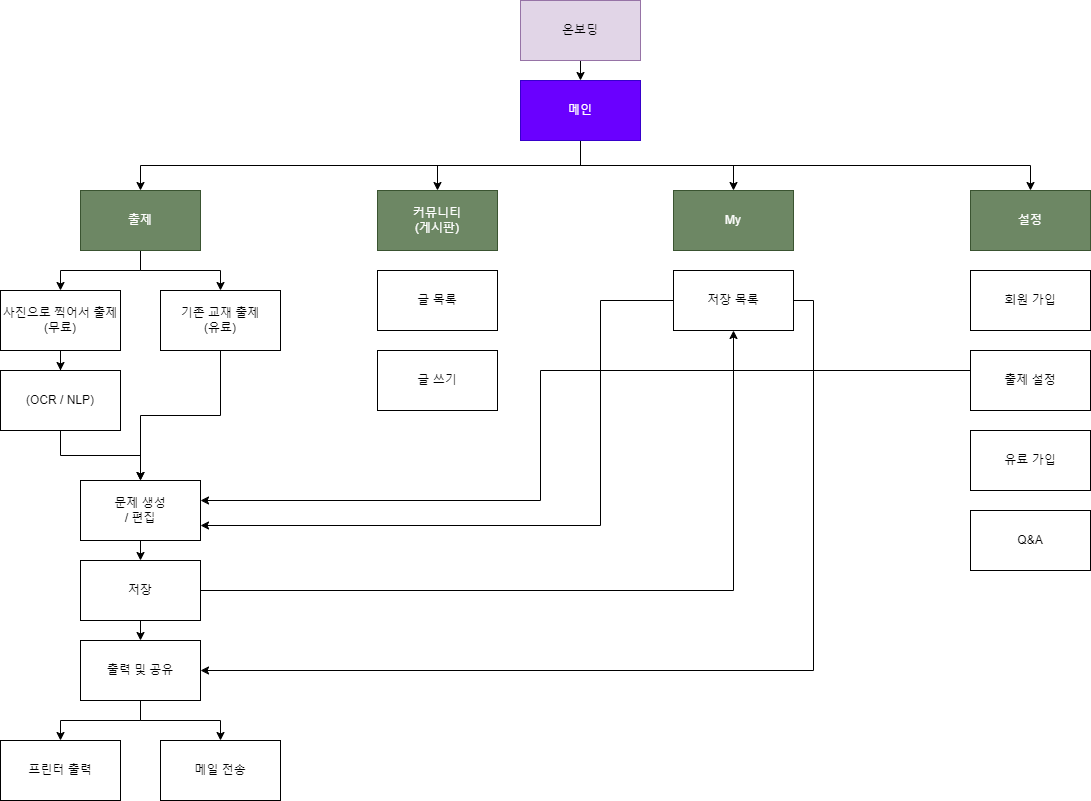

The diagram above was exported from draw.io. Its source (the exported page's mxGraphModel, read from the mxfile embedded in the PNG):
<mxGraphModel dx="2261" dy="784" grid="1" gridSize="10" guides="1" tooltips="1" connect="1" arrows="1" fold="1" page="1" pageScale="1" pageWidth="827" pageHeight="1169" math="0" shadow="0">
  <root>
    <mxCell id="0" />
    <mxCell id="1" parent="0" />
    <mxCell id="mdti3VqdzJdu1MBtSENM-7" style="edgeStyle=none;rounded=0;orthogonalLoop=1;jettySize=auto;html=1;exitX=0.5;exitY=1;exitDx=0;exitDy=0;entryX=0.5;entryY=0;entryDx=0;entryDy=0;" parent="1" source="mdti3VqdzJdu1MBtSENM-1" target="mdti3VqdzJdu1MBtSENM-2" edge="1">
      <mxGeometry relative="1" as="geometry" />
    </mxCell>
    <mxCell id="mdti3VqdzJdu1MBtSENM-1" value="온보딩" style="rounded=0;whiteSpace=wrap;html=1;fillColor=#e1d5e7;strokeColor=#9673a6;" parent="1" vertex="1">
      <mxGeometry x="400" y="50" width="120" height="60" as="geometry" />
    </mxCell>
    <mxCell id="mdti3VqdzJdu1MBtSENM-9" style="edgeStyle=orthogonalEdgeStyle;rounded=0;orthogonalLoop=1;jettySize=auto;html=1;exitX=0.5;exitY=1;exitDx=0;exitDy=0;entryX=0.5;entryY=0;entryDx=0;entryDy=0;" parent="1" source="mdti3VqdzJdu1MBtSENM-2" target="mdti3VqdzJdu1MBtSENM-3" edge="1">
      <mxGeometry relative="1" as="geometry" />
    </mxCell>
    <mxCell id="mdti3VqdzJdu1MBtSENM-10" style="edgeStyle=orthogonalEdgeStyle;rounded=0;orthogonalLoop=1;jettySize=auto;html=1;exitX=0.5;exitY=1;exitDx=0;exitDy=0;entryX=0.5;entryY=0;entryDx=0;entryDy=0;" parent="1" source="mdti3VqdzJdu1MBtSENM-2" target="mdti3VqdzJdu1MBtSENM-4" edge="1">
      <mxGeometry relative="1" as="geometry" />
    </mxCell>
    <mxCell id="mdti3VqdzJdu1MBtSENM-11" style="edgeStyle=orthogonalEdgeStyle;rounded=0;orthogonalLoop=1;jettySize=auto;html=1;exitX=0.5;exitY=1;exitDx=0;exitDy=0;" parent="1" source="mdti3VqdzJdu1MBtSENM-2" target="mdti3VqdzJdu1MBtSENM-5" edge="1">
      <mxGeometry relative="1" as="geometry" />
    </mxCell>
    <mxCell id="mdti3VqdzJdu1MBtSENM-12" style="edgeStyle=elbowEdgeStyle;rounded=0;orthogonalLoop=1;jettySize=auto;html=1;exitX=0.5;exitY=1;exitDx=0;exitDy=0;elbow=vertical;" parent="1" source="mdti3VqdzJdu1MBtSENM-2" target="mdti3VqdzJdu1MBtSENM-6" edge="1">
      <mxGeometry relative="1" as="geometry" />
    </mxCell>
    <mxCell id="mdti3VqdzJdu1MBtSENM-2" value="메인" style="rounded=0;whiteSpace=wrap;html=1;fillColor=#6a00ff;fontColor=#ffffff;strokeColor=#3700CC;" parent="1" vertex="1">
      <mxGeometry x="400" y="130" width="120" height="60" as="geometry" />
    </mxCell>
    <mxCell id="mdti3VqdzJdu1MBtSENM-18" style="edgeStyle=orthogonalEdgeStyle;rounded=0;orthogonalLoop=1;jettySize=auto;html=1;exitX=0.5;exitY=1;exitDx=0;exitDy=0;" parent="1" source="mdti3VqdzJdu1MBtSENM-3" target="mdti3VqdzJdu1MBtSENM-14" edge="1">
      <mxGeometry relative="1" as="geometry" />
    </mxCell>
    <mxCell id="mdti3VqdzJdu1MBtSENM-19" style="edgeStyle=orthogonalEdgeStyle;rounded=0;orthogonalLoop=1;jettySize=auto;html=1;exitX=0.5;exitY=1;exitDx=0;exitDy=0;entryX=0.5;entryY=0;entryDx=0;entryDy=0;" parent="1" source="mdti3VqdzJdu1MBtSENM-3" target="mdti3VqdzJdu1MBtSENM-15" edge="1">
      <mxGeometry relative="1" as="geometry" />
    </mxCell>
    <mxCell id="mdti3VqdzJdu1MBtSENM-3" value="출제" style="rounded=0;whiteSpace=wrap;html=1;fillColor=#6d8764;fontColor=#ffffff;strokeColor=#3A5431;flipH=0;" parent="1" vertex="1">
      <mxGeometry x="-40" y="240" width="120" height="60" as="geometry" />
    </mxCell>
    <mxCell id="mdti3VqdzJdu1MBtSENM-4" value="커뮤니티&lt;br&gt;(게시판)" style="rounded=0;whiteSpace=wrap;html=1;fillColor=#6d8764;fontColor=#ffffff;strokeColor=#3A5431;flipH=0;" parent="1" vertex="1">
      <mxGeometry x="257" y="240" width="120" height="60" as="geometry" />
    </mxCell>
    <mxCell id="mdti3VqdzJdu1MBtSENM-5" value="My" style="rounded=0;whiteSpace=wrap;html=1;fillColor=#6d8764;fontColor=#ffffff;strokeColor=#3A5431;flipH=0;" parent="1" vertex="1">
      <mxGeometry x="553" y="240" width="120" height="60" as="geometry" />
    </mxCell>
    <mxCell id="mdti3VqdzJdu1MBtSENM-6" value="설정" style="rounded=0;whiteSpace=wrap;html=1;fillColor=#6d8764;fontColor=#ffffff;strokeColor=#3A5431;flipH=0;" parent="1" vertex="1">
      <mxGeometry x="850" y="240" width="120" height="60" as="geometry" />
    </mxCell>
    <mxCell id="mdti3VqdzJdu1MBtSENM-20" style="edgeStyle=orthogonalEdgeStyle;rounded=0;orthogonalLoop=1;jettySize=auto;html=1;exitX=0.5;exitY=1;exitDx=0;exitDy=0;" parent="1" source="mdti3VqdzJdu1MBtSENM-49" target="mdti3VqdzJdu1MBtSENM-17" edge="1">
      <mxGeometry relative="1" as="geometry">
        <mxPoint x="-60" y="450" as="sourcePoint" />
      </mxGeometry>
    </mxCell>
    <mxCell id="mdti3VqdzJdu1MBtSENM-51" style="edgeStyle=orthogonalEdgeStyle;rounded=0;orthogonalLoop=1;jettySize=auto;html=1;entryX=0.5;entryY=0;entryDx=0;entryDy=0;" parent="1" source="mdti3VqdzJdu1MBtSENM-14" target="mdti3VqdzJdu1MBtSENM-49" edge="1">
      <mxGeometry relative="1" as="geometry" />
    </mxCell>
    <mxCell id="mdti3VqdzJdu1MBtSENM-14" value="사진으로 찍어서 출제&lt;br&gt;(무료)" style="rounded=0;whiteSpace=wrap;html=1;" parent="1" vertex="1">
      <mxGeometry x="-120" y="340" width="120" height="60" as="geometry" />
    </mxCell>
    <mxCell id="mdti3VqdzJdu1MBtSENM-52" style="edgeStyle=orthogonalEdgeStyle;rounded=0;orthogonalLoop=1;jettySize=auto;html=1;entryX=0.5;entryY=0;entryDx=0;entryDy=0;" parent="1" source="mdti3VqdzJdu1MBtSENM-15" target="mdti3VqdzJdu1MBtSENM-17" edge="1">
      <mxGeometry relative="1" as="geometry" />
    </mxCell>
    <mxCell id="mdti3VqdzJdu1MBtSENM-15" value="기존 교재 출제&lt;br&gt;(유료)" style="rounded=0;whiteSpace=wrap;html=1;" parent="1" vertex="1">
      <mxGeometry x="40" y="340" width="120" height="60" as="geometry" />
    </mxCell>
    <mxCell id="mdti3VqdzJdu1MBtSENM-25" style="edgeStyle=orthogonalEdgeStyle;rounded=0;orthogonalLoop=1;jettySize=auto;html=1;exitX=0.5;exitY=1;exitDx=0;exitDy=0;entryX=0.5;entryY=0;entryDx=0;entryDy=0;" parent="1" source="mdti3VqdzJdu1MBtSENM-17" target="mdti3VqdzJdu1MBtSENM-33" edge="1">
      <mxGeometry relative="1" as="geometry">
        <mxPoint x="30" y="630" as="targetPoint" />
      </mxGeometry>
    </mxCell>
    <mxCell id="mdti3VqdzJdu1MBtSENM-17" value="&lt;div&gt;문제 생성&lt;br&gt;/ 편집&lt;/div&gt;" style="rounded=0;whiteSpace=wrap;html=1;" parent="1" vertex="1">
      <mxGeometry x="-40" y="530" width="120" height="60" as="geometry" />
    </mxCell>
    <mxCell id="mdti3VqdzJdu1MBtSENM-22" value="프린터 출력" style="rounded=0;whiteSpace=wrap;html=1;" parent="1" vertex="1">
      <mxGeometry x="-120" y="790" width="120" height="60" as="geometry" />
    </mxCell>
    <mxCell id="mdti3VqdzJdu1MBtSENM-23" value="메일 전송" style="rounded=0;whiteSpace=wrap;html=1;" parent="1" vertex="1">
      <mxGeometry x="40" y="790" width="120" height="60" as="geometry" />
    </mxCell>
    <mxCell id="mdti3VqdzJdu1MBtSENM-26" style="edgeStyle=orthogonalEdgeStyle;rounded=0;orthogonalLoop=1;jettySize=auto;html=1;exitX=0.5;exitY=1;exitDx=0;exitDy=0;" parent="1" source="mdti3VqdzJdu1MBtSENM-24" target="mdti3VqdzJdu1MBtSENM-22" edge="1">
      <mxGeometry relative="1" as="geometry" />
    </mxCell>
    <mxCell id="mdti3VqdzJdu1MBtSENM-27" style="edgeStyle=orthogonalEdgeStyle;rounded=0;orthogonalLoop=1;jettySize=auto;html=1;exitX=0.5;exitY=1;exitDx=0;exitDy=0;" parent="1" source="mdti3VqdzJdu1MBtSENM-24" target="mdti3VqdzJdu1MBtSENM-23" edge="1">
      <mxGeometry relative="1" as="geometry" />
    </mxCell>
    <mxCell id="mdti3VqdzJdu1MBtSENM-24" value="출력 및 공유" style="rounded=0;whiteSpace=wrap;html=1;" parent="1" vertex="1">
      <mxGeometry x="-40" y="690" width="120" height="60" as="geometry" />
    </mxCell>
    <mxCell id="mdti3VqdzJdu1MBtSENM-35" style="edgeStyle=orthogonalEdgeStyle;rounded=0;orthogonalLoop=1;jettySize=auto;html=1;exitX=0.5;exitY=1;exitDx=0;exitDy=0;entryX=0.5;entryY=0;entryDx=0;entryDy=0;" parent="1" source="mdti3VqdzJdu1MBtSENM-33" target="mdti3VqdzJdu1MBtSENM-24" edge="1">
      <mxGeometry relative="1" as="geometry" />
    </mxCell>
    <mxCell id="mdti3VqdzJdu1MBtSENM-59" style="edgeStyle=orthogonalEdgeStyle;rounded=0;orthogonalLoop=1;jettySize=auto;html=1;entryX=0.5;entryY=1;entryDx=0;entryDy=0;" parent="1" source="mdti3VqdzJdu1MBtSENM-33" target="mdti3VqdzJdu1MBtSENM-42" edge="1">
      <mxGeometry relative="1" as="geometry" />
    </mxCell>
    <mxCell id="mdti3VqdzJdu1MBtSENM-33" value="&lt;div&gt;저장&lt;/div&gt;" style="rounded=0;whiteSpace=wrap;html=1;" parent="1" vertex="1">
      <mxGeometry x="-40" y="610" width="120" height="60" as="geometry" />
    </mxCell>
    <mxCell id="mdti3VqdzJdu1MBtSENM-39" value="글 목록" style="rounded=0;whiteSpace=wrap;html=1;" parent="1" vertex="1">
      <mxGeometry x="257" y="320" width="120" height="60" as="geometry" />
    </mxCell>
    <mxCell id="mdti3VqdzJdu1MBtSENM-41" value="글 쓰기" style="rounded=0;whiteSpace=wrap;html=1;" parent="1" vertex="1">
      <mxGeometry x="257" y="400" width="120" height="60" as="geometry" />
    </mxCell>
    <mxCell id="mdti3VqdzJdu1MBtSENM-56" style="edgeStyle=orthogonalEdgeStyle;rounded=0;orthogonalLoop=1;jettySize=auto;html=1;exitX=1;exitY=0.5;exitDx=0;exitDy=0;entryX=1;entryY=0.5;entryDx=0;entryDy=0;" parent="1" source="mdti3VqdzJdu1MBtSENM-42" target="mdti3VqdzJdu1MBtSENM-24" edge="1">
      <mxGeometry relative="1" as="geometry" />
    </mxCell>
    <mxCell id="mdti3VqdzJdu1MBtSENM-60" style="edgeStyle=orthogonalEdgeStyle;rounded=0;orthogonalLoop=1;jettySize=auto;html=1;entryX=1;entryY=0.75;entryDx=0;entryDy=0;" parent="1" source="mdti3VqdzJdu1MBtSENM-42" target="mdti3VqdzJdu1MBtSENM-17" edge="1">
      <mxGeometry relative="1" as="geometry">
        <Array as="points">
          <mxPoint x="480" y="350" />
          <mxPoint x="480" y="575" />
        </Array>
      </mxGeometry>
    </mxCell>
    <mxCell id="mdti3VqdzJdu1MBtSENM-42" value="저장 목록" style="rounded=0;whiteSpace=wrap;html=1;" parent="1" vertex="1">
      <mxGeometry x="553" y="320" width="120" height="60" as="geometry" />
    </mxCell>
    <mxCell id="mdti3VqdzJdu1MBtSENM-46" value="회원 가입" style="rounded=0;whiteSpace=wrap;html=1;" parent="1" vertex="1">
      <mxGeometry x="850" y="320" width="120" height="60" as="geometry" />
    </mxCell>
    <mxCell id="mdti3VqdzJdu1MBtSENM-57" style="edgeStyle=orthogonalEdgeStyle;rounded=0;orthogonalLoop=1;jettySize=auto;html=1;exitX=0;exitY=0.5;exitDx=0;exitDy=0;entryX=1;entryY=0.5;entryDx=0;entryDy=0;" parent="1" edge="1">
      <mxGeometry relative="1" as="geometry">
        <mxPoint x="850" y="420" as="sourcePoint" />
        <mxPoint x="80" y="550" as="targetPoint" />
        <Array as="points">
          <mxPoint x="420" y="420" />
          <mxPoint x="420" y="550" />
        </Array>
      </mxGeometry>
    </mxCell>
    <mxCell id="mdti3VqdzJdu1MBtSENM-47" value="출제 설정" style="rounded=0;whiteSpace=wrap;html=1;" parent="1" vertex="1">
      <mxGeometry x="850" y="400" width="120" height="60" as="geometry" />
    </mxCell>
    <mxCell id="mdti3VqdzJdu1MBtSENM-49" value="(OCR / NLP)" style="rounded=0;whiteSpace=wrap;html=1;" parent="1" vertex="1">
      <mxGeometry x="-120" y="420" width="120" height="60" as="geometry" />
    </mxCell>
    <mxCell id="mdti3VqdzJdu1MBtSENM-55" value="유료 가입" style="rounded=0;whiteSpace=wrap;html=1;" parent="1" vertex="1">
      <mxGeometry x="850" y="480" width="120" height="60" as="geometry" />
    </mxCell>
    <mxCell id="mdti3VqdzJdu1MBtSENM-61" value="Q&amp;amp;A" style="rounded=0;whiteSpace=wrap;html=1;" parent="1" vertex="1">
      <mxGeometry x="850" y="560" width="120" height="60" as="geometry" />
    </mxCell>
  </root>
</mxGraphModel>